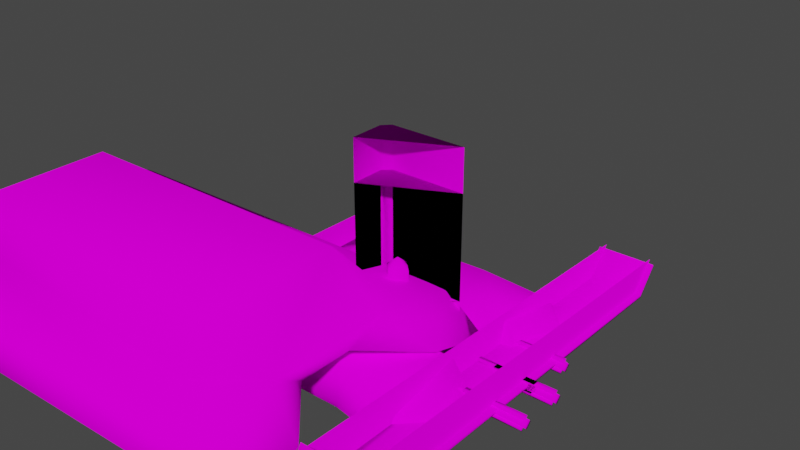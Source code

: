 # Source: zedsu.blend  (saved by Blender 3.5.10; exported with 4.5.12 LTS)
import bpy
from mathutils import Matrix  # noqa: F401  (used for matrix-valued properties, if any)

bpy.ops.wm.read_factory_settings(use_empty=True)
scene = bpy.context.scene
scene.name = 'Scene'

# ---- collections
col_collection = bpy.data.collections.new('Collection'); scene.collection.children.link(col_collection)

# ---- images (referenced by path relative to the original .blend; pixels are not part of the script)
import os
ASSET_DIR = os.environ.get("B2B_ASSET_DIR", "")  # directory of the original .blend (textures are referenced by path, not embedded)
HERE = os.path.dirname(os.path.abspath(__file__))  # packed textures are extracted next to this script under _unpacked/

def load_image(name, relpath, width, height, colorspace="sRGB"):
    """Load a texture the original file referenced (path relative to the .blend, or extracted next to this script)."""
    p = next((c for c in (os.path.join(HERE, relpath), os.path.join(ASSET_DIR, relpath)) if relpath and os.path.exists(c)), "")
    if p:
        img = bpy.data.images.load(p, check_existing=True)
        img.name = name
    else:  # same state as the original file: an image datablock whose file is absent (Cycles renders it pink)
        img = bpy.data.images.new(name, width, height)
        img.source = "FILE"
        img.filepath = "//" + (relpath or name)
    img.colorspace_settings.name = colorspace
    return img
img_zedsu_tiff = load_image('zedsu.tiff', 'bitmaps/zedsu.tiff', 1024, 1024, 'sRGB')

# ---- materials (node trees are filled in below, after node groups)
mat_material__1 = bpy.data.materials.new('material #1')
mat_material__1.use_transparent_shadow = False
mat_material__1.diffuse_color = (0.7988, 0.213, 0.7289, 1.0)

# ---- material node trees
mat_material__1.use_nodes = True; mat_material__1.node_tree.nodes.clear()
_N = mat_material__1.node_tree.nodes; _L = mat_material__1.node_tree.links
n0 = _N.new('ShaderNodeOutputMaterial'); n0.name = 'Material Output'; n0.location = (300, 300)
n1 = _N.new('ShaderNodeBsdfDiffuse'); n1.name = 'Diffuse BSDF'; n1.location = (10, 300)
n1.inputs[1].default_value = 0.5
n2 = _N.new('ShaderNodeTexImage'); n2.name = 'Image Texture'; n2.location = (-280, 280)
n2.image = img_zedsu_tiff
_L.new(n1.outputs[0], n0.inputs[0])
_L.new(n2.outputs[0], n1.inputs[0])
n0.is_active_output = True

# ---- world
world_world = bpy.data.worlds.new('World'); scene.world = world_world
world_world.use_nodes = True; world_world.node_tree.nodes.clear()
_N = world_world.node_tree.nodes; _L = world_world.node_tree.links
n0 = _N.new('ShaderNodeOutputWorld'); n0.name = 'World Output'; n0.location = (300, 300)
n1 = _N.new('ShaderNodeBackground'); n1.name = 'Background'; n1.location = (10, 300)
n1.inputs[0].default_value = (0.05088, 0.05088, 0.05088, 1.0)
_L.new(n1.outputs[0], n0.inputs[0])
n0.is_active_output = True
world_world.color = (0.05088, 0.05088, 0.05088)
world_world.use_sun_shadow = False
world_world.sun_shadow_jitter_overblur = 0.0

# ---- meshes
me_treads__high_001 = bpy.data.meshes.new('treads  high.001')
me_treads__high_001.from_pydata([(-40.92, -89.43, 1.761), (-40.92, 89.5, 1.761), (-68.59, 89.5, 1.761), (-68.59, -89.43, 1.761), (-40.92, -101.4, 11.68), (-68.59, -101.4, 11.68), (-40.92, -102.5, 14.54), (-68.59, -102.5, 14.54), (-40.92, -100.3, 17.81), (-68.59, -100.3, 17.81), (-40.92, 98.58, 13.4), (-68.59, 98.58, 13.4), (-40.92, 90.03, 0.1094), (-40.92, -90.01, 0.1148), (-68.59, -90.01, 0.1148), (-68.59, 90.03, 0.1094), (-40.92, -102.7, 10.68), (-68.59, -102.7, 10.68), (-40.92, -104.1, 14.62), (-68.59, -104.1, 14.62), (-40.92, -101.0, 19.44), (-68.59, -101.0, 19.44), (-40.92, 99.74, 12.21), (-68.59, 99.74, 12.21), (40.99, -89.43, 1.761), (68.52, -89.43, 1.761), (68.52, 89.5, 1.761), (40.99, 89.5, 1.761), (40.99, -101.4, 11.68), (68.52, -101.4, 11.68), (40.99, -102.5, 14.54), (68.52, -102.5, 14.54), (40.99, -100.3, 17.81), (68.52, -100.3, 17.81), (68.52, 98.58, 13.4), (40.99, 98.58, 13.4), (40.99, 90.03, 0.1094), (68.52, 90.03, 0.1094), (68.52, -90.01, 0.1148), (40.99, -90.01, 0.1148), (68.52, -102.7, 10.68), (40.99, -102.7, 10.68), (68.52, -104.1, 14.62), (40.99, -104.1, 14.62), (68.52, -101.0, 19.44), (40.99, -101.0, 19.44), (40.99, 99.74, 12.21), (68.52, 99.74, 12.21), (-43.36, -101.0, 18.65), (-43.36, -103.2, 13.29), (-43.36, -89.69, 0.7645), (-43.36, 90.02, 0.7645), (-43.36, 100.6, 14.54), (-66.03, -101.0, 18.65), (-66.03, 100.6, 14.54), (-66.03, 90.02, 0.7645), (-66.03, -89.69, 0.7645), (-66.03, -103.2, 13.29), (43.44, -101.0, 18.65), (43.44, 100.6, 14.54), (43.44, 90.02, 0.7645), (43.44, -89.69, 0.7645), (43.44, -103.2, 13.29), (65.97, -101.0, 18.65), (65.97, -103.2, 13.29), (65.97, -89.69, 0.7645), (65.97, 90.02, 0.7645), (65.97, 100.6, 14.54)], [], [(0, 1, 2), (2, 3, 0), (4, 0, 3), (3, 5, 4), (6, 4, 5), (5, 7, 6), (8, 6, 7), (7, 9, 8), (1, 10, 11), (11, 2, 1), (12, 13, 14), (14, 15, 12), (13, 16, 17), (17, 14, 13), (16, 18, 19), (19, 17, 16), (18, 20, 21), (21, 19, 18), (22, 12, 15), (15, 23, 22), (23, 15, 2), (23, 2, 11), (22, 10, 1), (22, 1, 12), (19, 21, 9), (19, 9, 7), (7, 17, 19), (18, 16, 6), (6, 8, 18), (18, 8, 20), (17, 7, 5), (16, 4, 6), (14, 17, 5), (14, 5, 3), (13, 0, 4), (13, 4, 16), (15, 14, 3), (3, 2, 15), (12, 1, 0), (0, 13, 12), (24, 25, 26), (26, 27, 24), (28, 29, 25), (25, 24, 28), (30, 31, 29), (29, 28, 30), (32, 33, 31), (31, 30, 32), (27, 26, 34), (34, 35, 27), (36, 37, 38), (38, 39, 36), (39, 38, 40), (40, 41, 39), (41, 40, 42), (42, 43, 41), (43, 42, 44), (44, 45, 43), (46, 47, 37), (37, 36, 46), (47, 34, 26), (47, 26, 37), (46, 36, 27), (46, 27, 35), (42, 40, 31), (31, 33, 42), (42, 33, 44), (43, 45, 32), (43, 32, 30), (30, 41, 43), (40, 29, 31), (41, 30, 28), (38, 25, 29), (38, 29, 40), (39, 41, 28), (39, 28, 24), (37, 26, 25), (25, 38, 37), (36, 39, 24), (24, 27, 36), (48, 49, 50), (48, 50, 51), (48, 51, 52), (53, 54, 55), (53, 55, 56), (53, 56, 57), (58, 59, 60), (58, 60, 61), (58, 61, 62), (63, 64, 65), (63, 65, 66), (63, 66, 67)])
me_treads__high_001.polygons.foreach_set('use_smooth', [True] * 92)
_uv = me_treads__high_001.uv_layers.new(name='UVMap_0')
_uv.uv.foreach_set('vector', [0.4156, 0.1398, 0.05828, 0.1398, 0.05828, 0.1136, 0.05828, 0.1136, 0.4156, 0.1136, 0.4156, 0.1398, 0.4627, 0.1398, 0.4156, 0.1398, 0.4156, 0.1136, 0.4156, 0.1136, 0.4627, 0.1136, 0.4627, 0.1398, 0.4773, 0.1398, 0.4627, 0.1398, 0.4627, 0.1136, 0.4627, 0.1136, 0.4773, 0.1136, 0.4773, 0.1398, 0.4982, 0.1398, 0.4773, 0.1398, 0.4773, 0.1136, 0.4773, 0.1136, 0.4982, 0.1136, 0.4982, 0.1398, 0.05828, 0.1398, 0.002987, 0.1398, 0.002987, 0.1136, 0.002987, 0.1136, 0.05828, 0.1136, 0.05828, 0.1398, 0.05452, 0.07026, 0.4152, 0.07004, 0.4149, 0.04597, 0.4149, 0.04597, 0.05422, 0.04582, 0.05452, 0.07026, 0.4152, 0.07004, 0.4617, 0.07028, 0.462, 0.04584, 0.462, 0.04584, 0.4149, 0.04597, 0.4152, 0.07004, 0.4617, 0.07028, 0.4779, 0.07013, 0.4779, 0.0461, 0.4779, 0.0461, 0.462, 0.04584, 0.4617, 0.07028, 0.4779, 0.07013, 0.4966, 0.07002, 0.4963, 0.04598, 0.4963, 0.04598, 0.4779, 0.0461, 0.4779, 0.07013, 7.9e-05, 0.0701, 0.05452, 0.07026, 0.05422, 0.04582, 0.05422, 0.04582, -0.000218, 0.0459, 7.9e-05, 0.0701, 0.006965, 0.0389, 0.05206, 0.001601, 0.06783, 0.009725, 0.006965, 0.0389, 0.06783, 0.009725, 0.01881, 0.04327, 0.4801, 0.0964, 0.4787, 0.1121, 0.4256, 0.08261, 0.4801, 0.0964, 0.4256, 0.08261, 0.4263, 0.07135, 0.4754, 0.02324, 0.4923, 0.03214, 0.4801, 0.03762, 0.4754, 0.02324, 0.4801, 0.03762, 0.4693, 0.0312, 0.4693, 0.0312, 0.4637, 0.01765, 0.4754, 0.02324, 0.02065, 0.09948, 0.04267, 0.08536, 0.02968, 0.1083, 0.02968, 0.1083, 0.02119, 0.1111, 0.02065, 0.09948, 0.02065, 0.09948, 0.02119, 0.1111, 0.01411, 0.1083, 0.4637, 0.01765, 0.4693, 0.0312, 0.4591, 0.02499, 0.04267, 0.08536, 0.04432, 0.09857, 0.02968, 0.1083, 0.4331, 0.001148, 0.4637, 0.01765, 0.4591, 0.02499, 0.4331, 0.001148, 0.4591, 0.02499, 0.4322, 0.01026, 0.06051, 0.07142, 0.06122, 0.08261, 0.04432, 0.09857, 0.06051, 0.07142, 0.04432, 0.09857, 0.04267, 0.08536, 0.05206, 0.001601, 0.4331, 0.001148, 0.4322, 0.01026, 0.4322, 0.01026, 0.06783, 0.009725, 0.05206, 0.001601, 0.4263, 0.07135, 0.4256, 0.08261, 0.06122, 0.08261, 0.06122, 0.08261, 0.06051, 0.07142, 0.4263, 0.07135, 0.5871, 0.1396, 0.5871, 0.115, 0.9406, 0.115, 0.9406, 0.115, 0.9406, 0.1396, 0.5871, 0.1396, 0.5415, 0.1396, 0.5415, 0.115, 0.5871, 0.115, 0.5871, 0.115, 0.5871, 0.1396, 0.5415, 0.1396, 0.5259, 0.1396, 0.5259, 0.115, 0.5415, 0.115, 0.5415, 0.115, 0.5415, 0.1396, 0.5259, 0.1396, 0.5046, 0.1396, 0.5046, 0.115, 0.5259, 0.115, 0.5259, 0.115, 0.5259, 0.1396, 0.5046, 0.1396, 0.9406, 0.1396, 0.9406, 0.115, 0.9982, 0.115, 0.9982, 0.115, 0.9982, 0.1396, 0.9406, 0.1396, 0.9408, 0.06976, 0.9408, 0.04572, 0.5874, 0.04572, 0.5874, 0.04572, 0.5874, 0.06976, 0.9408, 0.06976, 0.5874, 0.06976, 0.5874, 0.04572, 0.5411, 0.04572, 0.5411, 0.04572, 0.5411, 0.06976, 0.5874, 0.06976, 0.5411, 0.06976, 0.5411, 0.04572, 0.5249, 0.04572, 0.5249, 0.04572, 0.5249, 0.06976, 0.5411, 0.06976, 0.5249, 0.06976, 0.5249, 0.04572, 0.506, 0.04572, 0.506, 0.04572, 0.506, 0.06976, 0.5249, 0.06976, 0.9958, 0.06976, 0.9958, 0.04572, 0.9408, 0.04572, 0.9408, 0.04572, 0.9408, 0.06976, 0.9958, 0.06976, 0.9837, 0.03376, 0.9831, 0.0407, 0.9472, 0.01129, 0.9837, 0.03376, 0.9472, 0.01129, 0.9475, 0.001706, 0.5093, 0.1004, 0.5606, 0.0734, 0.5613, 0.09473, 0.5093, 0.1004, 0.5613, 0.09473, 0.5107, 0.1158, 0.5111, 0.02823, 0.5246, 0.01716, 0.5168, 0.03478, 0.5168, 0.03478, 0.5171, 0.0415, 0.5111, 0.02823, 0.5111, 0.02823, 0.5171, 0.0415, 0.5094, 0.03922, 0.9829, 0.09996, 0.9877, 0.1099, 0.9723, 0.115, 0.9829, 0.09996, 0.9723, 0.115, 0.9722, 0.1106, 0.9722, 0.1106, 0.9591, 0.08589, 0.9829, 0.09996, 0.5246, 0.01716, 0.5253, 0.02299, 0.5168, 0.03478, 0.9591, 0.08589, 0.9722, 0.1106, 0.9575, 0.09888, 0.56, 0.001189, 0.5604, 0.01074, 0.5253, 0.02299, 0.56, 0.001189, 0.5253, 0.02299, 0.5246, 0.01716, 0.9396, 0.07347, 0.9591, 0.08589, 0.9575, 0.09888, 0.9396, 0.07347, 0.9575, 0.09888, 0.9389, 0.09473, 0.9475, 0.001706, 0.9472, 0.01129, 0.5604, 0.01074, 0.5604, 0.01074, 0.56, 0.001189, 0.9475, 0.001706, 0.5606, 0.0734, 0.9396, 0.07347, 0.9389, 0.09473, 0.9389, 0.09473, 0.5613, 0.09473, 0.5606, 0.0734, 0.03983, 0.1124, 0.02875, 0.1023, 0.06091, 0.07996, 0.03983, 0.1124, 0.06091, 0.07996, 0.4262, 0.07996, 0.03983, 0.1124, 0.4262, 0.07996, 0.486, 0.1131, 0.4651, 0.04193, 0.01702, 0.04184, 0.066, 0.007338, 0.4651, 0.04193, 0.066, 0.007338, 0.4315, 0.007873, 0.4651, 0.04193, 0.4315, 0.007873, 0.4757, 0.03138, 0.9773, 0.1132, 0.5119, 0.1131, 0.5606, 0.08186, 0.9773, 0.1132, 0.5606, 0.08186, 0.9392, 0.08186, 0.9773, 0.1132, 0.9392, 0.08186, 0.9689, 0.09959, 0.5141, 0.03897, 0.5164, 0.02753, 0.5602, 0.004959, 0.5141, 0.03897, 0.5602, 0.004959, 0.9475, 0.005508, 0.5141, 0.03897, 0.9475, 0.005508, 0.9846, 0.03942])
me_treads__high_001.materials.append(mat_material__1)
me_treads__high_001.update()
me_hull__high_001 = bpy.data.meshes.new('hull  high.001')
me_hull__high_001.from_pydata([(-185.0, -21.25, 0.0), (-185.0, 11.25, 0.0), (37.5, 11.25, 5.0), (37.5, -21.25, 14.0), (20.0, 8.75, 22.5), (-173.7, 8.75, 21.25), (-179.0, -14.75, 34.48), (-8.76, -10.0, 28.0), (-175.0, -60.0, 8.0), (-185.0, -131.2, 0.0), (-185.0, -98.75, 0.0), (37.5, -131.2, 5.0), (37.5, -98.75, 14.0), (-173.7, -128.7, 25.0), (20.0, -128.7, 22.5), (-179.0, -105.2, 34.48), (-8.76, -110.0, 28.0), (-13.76, -25.0, 45.5), (-13.76, -95.0, 45.5), (16.0, -90.0, 28.0), (-165.9, -95.0, 45.5), (-165.9, -25.0, 45.5), (16.0, -30.0, 28.0), (-18.76, -66.5, 8.0), (-18.76, -53.5, 8.0), (16.0, -74.88, 19.5), (16.0, -48.5, 19.5)], [], [(0, 1, 2), (2, 3, 0), (4, 5, 6), (6, 7, 4), (3, 2, 4), (2, 1, 5), (5, 4, 2), (3, 8, 0), (9, 10, 11), (12, 10, 8), (13, 14, 15), (16, 15, 14), (11, 12, 14), (9, 11, 13), (14, 13, 11), (12, 11, 10), (17, 18, 19), (20, 18, 17), (17, 21, 20), (6, 15, 20), (6, 20, 21), (17, 22, 7), (17, 7, 21), (21, 7, 6), (16, 14, 19), (18, 20, 16), (20, 15, 16), (23, 8, 24), (19, 25, 26), (24, 26, 25), (24, 25, 23), (17, 19, 22), (22, 19, 26), (16, 19, 18), (12, 25, 19), (14, 12, 19), (12, 23, 25), (12, 8, 23), (22, 4, 7), (22, 26, 3), (4, 22, 3), (3, 26, 24), (3, 24, 8), (6, 5, 1), (6, 1, 0), (15, 9, 13), (15, 10, 9), (6, 0, 8), (15, 8, 10), (6, 8, 15)])
me_hull__high_001.polygons.foreach_set('use_smooth', [True] * 50)
_uv = me_hull__high_001.uv_layers.new(name='UVMap_0')
_uv.uv.foreach_set('vector', [0.7873, 0.9017, 0.7873, 0.8728, 0.9669, 0.8728, 0.9669, 0.8728, 0.9669, 0.9017, 0.7873, 0.9017, 0.3445, 0.9987, 0.0133, 0.9987, 0.00835, 0.9627, 0.00835, 0.9627, 0.301, 0.9711, 0.3445, 0.9987, 0.7092, 0.9034, 0.7518, 0.8871, 0.7507, 0.9393, 0.3894, 0.6349, 0.9954, 0.6212, 0.9584, 0.678, 0.9584, 0.678, 0.4346, 0.678, 0.3894, 0.6349, 0.9669, 0.9017, 0.7978, 0.9355, 0.7873, 0.9017, 0.7873, 0.9991, 0.7873, 0.9711, 0.9805, 0.9991, 0.9805, 0.9711, 0.7873, 0.9711, 0.7978, 0.9355, 0.01234, 0.7685, 0.3436, 0.7685, 0.007386, 0.8073, 0.3058, 0.796, 0.007386, 0.8073, 0.3436, 0.7685, 0.3714, 0.8871, 0.4249, 0.9056, 0.3802, 0.936, 0.01358, 0.6832, 0.6045, 0.6964, 0.04007, 0.7408, 0.5631, 0.7399, 0.04007, 0.7408, 0.6045, 0.6964, 0.9805, 0.9711, 0.9805, 0.9991, 0.7873, 0.9711, 0.6485, 0.9983, 0.4769, 0.9983, 0.4867, 0.957, 0.02748, 0.8213, 0.2876, 0.8213, 0.2876, 0.9487, 0.2876, 0.9487, 0.02748, 0.9487, 0.02748, 0.8213, 0.4413, 0.84, 0.6884, 0.84, 0.6548, 0.8721, 0.4413, 0.84, 0.6548, 0.8721, 0.4665, 0.8721, 0.2876, 0.9487, 0.3379, 0.9381, 0.301, 0.9711, 0.2876, 0.9487, 0.301, 0.9711, 0.02748, 0.9487, 0.02748, 0.9487, 0.301, 0.9711, 0.00835, 0.9627, 0.3058, 0.796, 0.3436, 0.7685, 0.3369, 0.8214, 0.2876, 0.8213, 0.02748, 0.8213, 0.3058, 0.796, 0.02748, 0.8213, 0.007386, 0.8073, 0.3058, 0.796, 0.9367, 0.9462, 0.7978, 0.9355, 0.9367, 0.9248, 0.4867, 0.957, 0.5043, 0.9342, 0.6242, 0.9342, 0.9367, 0.9248, 0.9579, 0.923, 0.9579, 0.95, 0.9367, 0.9248, 0.9579, 0.95, 0.9367, 0.9462, 0.6485, 0.9983, 0.4867, 0.957, 0.6386, 0.957, 0.6386, 0.957, 0.4867, 0.957, 0.6242, 0.9342, 0.3058, 0.796, 0.3369, 0.8214, 0.2876, 0.8213, 0.4249, 0.9056, 0.5043, 0.9342, 0.4867, 0.957, 0.3802, 0.936, 0.4249, 0.9056, 0.4867, 0.957, 0.9805, 0.9711, 0.9367, 0.9462, 0.9579, 0.95, 0.9805, 0.9711, 0.7978, 0.9355, 0.9367, 0.9462, 0.3379, 0.9381, 0.3445, 0.9987, 0.301, 0.9711, 0.6386, 0.957, 0.6242, 0.9342, 0.7092, 0.9034, 0.7507, 0.9393, 0.6386, 0.957, 0.7092, 0.9034, 0.9669, 0.9017, 0.9579, 0.923, 0.9367, 0.9248, 0.9669, 0.9017, 0.9367, 0.9248, 0.7978, 0.9355, 0.4413, 0.84, 0.3792, 0.8092, 0.3716, 0.7519, 0.4413, 0.84, 0.3716, 0.7519, 0.4611, 0.7519, 0.6884, 0.84, 0.7545, 0.7519, 0.7505, 0.8179, 0.6884, 0.84, 0.6686, 0.7519, 0.7545, 0.7519, 0.4413, 0.84, 0.4611, 0.7519, 0.5637, 0.7696, 0.6884, 0.84, 0.5637, 0.7696, 0.6686, 0.7519, 0.4413, 0.84, 0.5637, 0.7696, 0.6884, 0.84])
me_hull__high_001.materials.append(mat_material__1)
me_hull__high_001.update()
me_headlight_left__high_001 = bpy.data.meshes.new('headlight_left  high.001')
me_headlight_left__high_001.from_pydata([(6.0, -4.0, 0.0), (-6.0, -4.0, 0.0), (-6.0, 4.0, 0.0), (-6.0, 4.0, 12.0), (-6.0, -4.0, 12.0), (6.0, -4.0, 12.0)], [], [(0, 1, 2), (3, 4, 5), (1, 0, 5), (5, 4, 1), (2, 1, 4), (4, 3, 2)])
me_headlight_left__high_001.polygons.foreach_set('use_smooth', [True] * 6)
_uv = me_headlight_left__high_001.uv_layers.new(name='UVMap_0')
_uv.uv.foreach_set('vector', [0.3142, 0.9213, 0.3289, 0.9213, 0.3289, 0.9315, 0.3289, 0.898, 0.3289, 0.8867, 0.3142, 0.898, 0.3289, 0.9213, 0.3142, 0.9213, 0.3142, 0.898, 0.3142, 0.898, 0.3289, 0.8867, 0.3289, 0.9213, 0.3441, 0.9175, 0.3297, 0.9175, 0.3297, 0.8991, 0.3297, 0.8991, 0.3441, 0.8991, 0.3441, 0.9175])
me_headlight_left__high_001.materials.append(mat_material__1)
me_headlight_left__high_001.update()
me_headlight_right__high_001 = bpy.data.meshes.new('headlight_right  high.001')
me_headlight_right__high_001.from_pydata([(6.0, 4.0, -1e-06), (6.0, -4.0, 0.0), (-6.0, -4.0, 0.0), (-6.0, -4.0, 12.0), (6.0, -4.0, 12.0), (6.0, 4.0, 12.0)], [], [(0, 1, 2), (3, 4, 5), (2, 1, 4), (4, 3, 2), (1, 0, 5), (5, 4, 1)])
me_headlight_right__high_001.polygons.foreach_set('use_smooth', [True] * 6)
_uv = me_headlight_right__high_001.uv_layers.new(name='UVMap_0')
_uv.uv.foreach_set('vector', [0.329, 0.8353, 0.3291, 0.8472, 0.3141, 0.8472, 0.3141, 0.8664, 0.3291, 0.8664, 0.3291, 0.8776, 0.3141, 0.8472, 0.3291, 0.8472, 0.3291, 0.8664, 0.3291, 0.8664, 0.3141, 0.8664, 0.3141, 0.8472, 0.3296, 0.8445, 0.3443, 0.8445, 0.3443, 0.8627, 0.3443, 0.8627, 0.3296, 0.8627, 0.3296, 0.8445])
me_headlight_right__high_001.materials.append(mat_material__1)
me_headlight_right__high_001.update()
me_stowage_right__high_001 = bpy.data.meshes.new('stowage_right  high.001')
me_stowage_right__high_001.from_pydata([(-12.5, -12.5, -3e-06), (-12.5, 3.94, -3e-06), (27.5, 7.5, -3e-06), (-12.5, -12.5, 70.0), (-8.94, 7.5, -7e-06), (27.5, 7.5, 70.0), (-12.5, 3.94, 70.0), (-8.94, 7.5, 70.0)], [], [(0, 1, 2), (1, 0, 3), (3, 6, 1), (4, 2, 1), (5, 6, 3), (7, 5, 2), (2, 4, 7), (6, 5, 7), (6, 7, 4), (4, 1, 6)])
me_stowage_right__high_001.polygons.foreach_set('use_smooth', [True] * 10)
_uv = me_stowage_right__high_001.uv_layers.new(name='UVMap_0')
_uv.uv.foreach_set('vector', [0.3786, 0.5665, 0.393, 0.5665, 0.399, 0.6081, 0.4023, 0.5684, 0.4023, 0.5507, 0.4769, 0.5507, 0.4769, 0.5507, 0.4769, 0.5684, 0.4023, 0.5684, 0.399, 0.5695, 0.399, 0.6081, 0.393, 0.5665, 0.4794, 0.6095, 0.4863, 0.5662, 0.5013, 0.5662, 0.4769, 0.5744, 0.4769, 0.6102, 0.4023, 0.6102, 0.4023, 0.6102, 0.4023, 0.5744, 0.4769, 0.5744, 0.4863, 0.5662, 0.4794, 0.6095, 0.4794, 0.5741, 0.4769, 0.5684, 0.4769, 0.5744, 0.4023, 0.5744, 0.4023, 0.5744, 0.4023, 0.5684, 0.4769, 0.5684])
me_stowage_right__high_001.materials.append(mat_material__1)
me_stowage_right__high_001.update()
me_stowage_left__high_001 = bpy.data.meshes.new('stowage_left  high.001')
me_stowage_left__high_001.from_pydata([(-12.5, -12.5, 20.0), (-12.5, 3.94, 20.0), (27.5, 7.5, 20.0), (-12.5, -12.5, 90.0), (-8.94, 7.5, 20.0), (27.5, 7.5, 90.0), (-12.5, 3.94, 90.0), (-8.94, 7.5, 90.0)], [], [(0, 1, 2), (1, 0, 3), (3, 6, 1), (4, 2, 1), (5, 6, 3), (7, 5, 2), (2, 4, 7), (6, 5, 7), (6, 7, 4), (4, 1, 6)])
me_stowage_left__high_001.polygons.foreach_set('use_smooth', [True] * 10)
_uv = me_stowage_left__high_001.uv_layers.new(name='UVMap_0')
_uv.uv.foreach_set('vector', [0.507, 0.5665, 0.5174, 0.5665, 0.5242, 0.6037, 0.5277, 0.5685, 0.5277, 0.552, 0.6052, 0.552, 0.6052, 0.552, 0.6052, 0.5685, 0.5277, 0.5685, 0.5242, 0.5699, 0.5242, 0.6037, 0.5174, 0.5665, 0.6081, 0.6108, 0.615, 0.5661, 0.6266, 0.5661, 0.6052, 0.5744, 0.6052, 0.6109, 0.5277, 0.6109, 0.5277, 0.6109, 0.5277, 0.5744, 0.6052, 0.5744, 0.615, 0.5661, 0.6081, 0.6108, 0.6081, 0.572, 0.6052, 0.5685, 0.6052, 0.5744, 0.5277, 0.5744, 0.5277, 0.5744, 0.5277, 0.5685, 0.6052, 0.5685])
me_stowage_left__high_001.materials.append(mat_material__1)
me_stowage_left__high_001.update()
me_turret_ring__high_001 = bpy.data.meshes.new('turret_ring  high.001')
me_turret_ring__high_001.from_pydata([(36.17, 0.0, -2.5), (11.18, 34.4, 2.5), (36.17, 0.0, 2.5), (11.18, 34.4, -2.5), (-29.26, 21.26, 2.5), (-29.26, 21.26, -2.5), (-29.26, -21.26, 2.5), (-29.26, -21.26, -2.5), (11.18, -34.4, 2.5), (11.18, -34.4, -2.5)], [], [(0, 3, 1), (1, 2, 0), (3, 5, 4), (4, 1, 3), (5, 7, 6), (6, 4, 5), (7, 9, 8), (8, 6, 7), (9, 0, 2), (2, 8, 9)])
me_turret_ring__high_001.polygons.foreach_set('use_smooth', [True] * 10)
_uv = me_turret_ring__high_001.uv_layers.new(name='UVMap_0')
_uv.uv.foreach_set('vector', [0.9407, 0.8516, 0.983, 0.8516, 0.983, 0.8645, 0.983, 0.8645, 0.9407, 0.8645, 0.9407, 0.8516, 0.7861, 0.8516, 0.8242, 0.8516, 0.8242, 0.8645, 0.8242, 0.8645, 0.7861, 0.8645, 0.7861, 0.8516, 0.8242, 0.8516, 0.8603, 0.8516, 0.8603, 0.8645, 0.8603, 0.8645, 0.8242, 0.8645, 0.8242, 0.8516, 0.8603, 0.8516, 0.8984, 0.8516, 0.8984, 0.8645, 0.8984, 0.8645, 0.8603, 0.8645, 0.8603, 0.8516, 0.8984, 0.8516, 0.9407, 0.8516, 0.9407, 0.8645, 0.9407, 0.8645, 0.8984, 0.8645, 0.8984, 0.8516])
me_turret_ring__high_001.materials.append(mat_material__1)
me_turret_ring__high_001.update()
me_turret__high_001 = bpy.data.meshes.new('turret  high.001')
me_turret__high_001.from_pydata([(-63.44, 45.0, -4.5), (-63.44, -45.0, -4.5), (-60.44, -40.0, 7.0), (-60.44, 40.0, 7.0), (10.93, 51.25, -8.25), (-38.44, 51.25, -8.25), (-38.44, 46.0, 11.75), (15.86, 15.0, 11.75), (10.83, 48.0, 11.75), (44.74, 60.22, -4.951), (55.2, 41.44, 4.64), (60.85, 44.11, -4.951), (41.39, 55.51, 4.587), (10.93, -51.25, -8.25), (-38.44, -51.25, -8.25), (-38.44, -46.0, 11.75), (10.93, -48.0, 11.75), (54.06, 22.75, -8.25), (54.06, 15.0, -8.25), (44.06, 18.03, 11.75), (44.06, -18.03, 11.75), (15.88, -15.0, 11.75), (55.14, -41.67, 4.556), (44.89, -60.12, -4.867), (60.7, -44.3, -4.867), (41.66, -55.14, 4.556), (54.06, -22.85, -8.25), (54.06, -15.0, -8.25), (30.56, 13.0, -4.5), (30.56, -13.0, -4.5)], [], [(0, 1, 2), (2, 3, 0), (4, 5, 6), (7, 8, 6), (8, 4, 6), (9, 10, 11), (10, 9, 12), (13, 14, 5), (14, 13, 15), (16, 15, 13), (15, 7, 6), (5, 4, 17), (18, 17, 19), (16, 20, 21), (22, 23, 24), (23, 22, 25), (4, 12, 9), (12, 4, 8), (17, 4, 9), (9, 11, 17), (17, 11, 10), (10, 19, 17), (8, 19, 10), (10, 12, 8), (13, 23, 25), (25, 16, 13), (13, 26, 24), (24, 23, 13), (20, 16, 22), (25, 22, 16), (26, 22, 24), (22, 26, 20), (15, 16, 21), (15, 21, 7), (7, 19, 8), (26, 27, 20), (19, 28, 18), (21, 20, 29), (19, 7, 28), (29, 20, 27), (7, 21, 29), (28, 7, 29), (18, 28, 29), (29, 27, 18), (13, 5, 26), (26, 5, 17), (5, 14, 1), (1, 0, 5), (14, 15, 1), (2, 1, 15), (15, 6, 3), (3, 2, 15), (6, 5, 3), (0, 3, 5)])
me_turret__high_001.polygons.foreach_set('use_smooth', [True] * 54)
_uv = me_turret__high_001.uv_layers.new(name='UVMap_0')
_uv.uv.foreach_set('vector', [0.04412, 0.5924, 0.3094, 0.5924, 0.2951, 0.6245, 0.2951, 0.6245, 0.05834, 0.6245, 0.04412, 0.5924, 0.08618, 0.4493, 0.2366, 0.4493, 0.2366, 0.509, 0.2485, 0.2944, 0.2373, 0.3579, 0.1361, 0.3571, 0.08642, 0.509, 0.08618, 0.4493, 0.2366, 0.509, 0.3707, 0.5311, 0.3196, 0.5552, 0.325, 0.5311, 0.3196, 0.5552, 0.3707, 0.5311, 0.3589, 0.5554, 0.9219, 0.8316, 0.8704, 0.8316, 0.8704, 0.729, 0.09532, 0.378, 0.261, 0.378, 0.09795, 0.4405, 0.261, 0.4405, 0.09795, 0.4405, 0.261, 0.378, 0.1361, 0.165, 0.2485, 0.2944, 0.1361, 0.3571, 0.8704, 0.729, 0.9219, 0.729, 0.9601, 0.7575, 0.2322, 0.5184, 0.2486, 0.5184, 0.2484, 0.5798, 0.2375, 0.165, 0.3069, 0.2211, 0.2486, 0.226, 0.05117, 0.5558, 0.004675, 0.5321, 0.04587, 0.5321, 0.004675, 0.5321, 0.05117, 0.5558, 0.0147, 0.5558, 0.08618, 0.4493, 0.01749, 0.4964, 0.0109, 0.464, 0.01749, 0.4964, 0.08618, 0.4493, 0.08642, 0.509, 0.9601, 0.7575, 0.9219, 0.729, 0.951, 0.72, 0.951, 0.72, 0.9667, 0.7361, 0.9601, 0.7575, 0.2486, 0.5184, 0.325, 0.5311, 0.3196, 0.5552, 0.3196, 0.5552, 0.2484, 0.5798, 0.2486, 0.5184, 0.2373, 0.3579, 0.3052, 0.3018, 0.3256, 0.349, 0.3256, 0.349, 0.2988, 0.375, 0.2373, 0.3579, 0.261, 0.378, 0.326, 0.3941, 0.3189, 0.4271, 0.3189, 0.4271, 0.261, 0.4405, 0.261, 0.378, 0.9219, 0.8316, 0.9601, 0.8032, 0.9665, 0.8246, 0.9665, 0.8246, 0.9512, 0.8405, 0.9219, 0.8316, 0.3069, 0.2211, 0.2375, 0.165, 0.3272, 0.1726, 0.2993, 0.1478, 0.3272, 0.1726, 0.2375, 0.165, 0.124, 0.5184, 0.05117, 0.5558, 0.04587, 0.5321, 0.05117, 0.5558, 0.124, 0.5184, 0.1237, 0.5798, 0.1361, 0.165, 0.2375, 0.165, 0.2486, 0.226, 0.1361, 0.165, 0.2486, 0.226, 0.2485, 0.2944, 0.2485, 0.2944, 0.3052, 0.3018, 0.2373, 0.3579, 0.124, 0.5184, 0.1414, 0.5184, 0.1237, 0.5798, 0.2484, 0.5798, 0.2281, 0.5365, 0.2322, 0.5184, 0.1461, 0.5798, 0.1237, 0.5798, 0.1455, 0.5365, 0.2484, 0.5798, 0.2283, 0.5798, 0.2281, 0.5365, 0.1455, 0.5365, 0.1237, 0.5798, 0.1414, 0.5184, 0.2283, 0.5798, 0.1461, 0.5798, 0.1455, 0.5365, 0.2281, 0.5365, 0.2283, 0.5798, 0.1455, 0.5365, 0.2322, 0.5184, 0.2281, 0.5365, 0.1455, 0.5365, 0.1455, 0.5365, 0.1414, 0.5184, 0.2322, 0.5184, 0.9219, 0.8316, 0.8704, 0.729, 0.9601, 0.8032, 0.9601, 0.8032, 0.8704, 0.729, 0.9601, 0.7575, 0.8704, 0.729, 0.8704, 0.8316, 0.8462, 0.8253, 0.8462, 0.8253, 0.8462, 0.7352, 0.8704, 0.729, 0.09532, 0.378, 0.09795, 0.4405, 0.01128, 0.3937, 0.01522, 0.4195, 0.01128, 0.3937, 0.09795, 0.4405, 0.1361, 0.165, 0.1361, 0.3571, 0.09056, 0.3441, 0.09056, 0.3441, 0.09056, 0.178, 0.1361, 0.165, 0.2366, 0.509, 0.2366, 0.4493, 0.3217, 0.4898, 0.3274, 0.4657, 0.3217, 0.4898, 0.2366, 0.4493])
me_turret__high_001.materials.append(mat_material__1)
me_turret__high_001.update()
me_guns_upper__high_001 = bpy.data.meshes.new('guns_upper  high.001')
me_guns_upper__high_001.from_pydata([(51.78, 1.493, 2.894), (51.78, 0.02506, 0.3514), (51.78, -1.443, 2.894), (80.58, 1.493, 2.894), (80.58, 0.02506, 0.3514), (80.58, -1.443, 2.894), (51.78, -3.333, -0.3224), (51.78, -0.3974, -0.3224), (51.78, -1.865, -2.865), (80.58, -3.333, -0.3224), (80.58, -0.3974, -0.3224), (80.58, -1.865, -2.865), (51.78, 1.865, -2.894), (51.78, 0.3974, -0.3514), (51.78, 3.333, -0.3514), (80.58, 1.865, -2.894), (80.58, 0.3974, -0.3514), (80.58, 3.333, -0.3514), (-8.217, 2.5, 5e-06), (81.53, 3e-06, 2.5), (81.53, 2.5, 5e-06), (-8.217, -1e-06, 2.5), (81.53, -2.5, 5e-06), (-8.217, -2.5, 5e-06), (81.53, 4e-06, -2.5), (-8.217, -1e-06, -2.5), (51.78, -19.51, 2.894), (51.78, -20.97, 0.3514), (51.78, -22.44, 2.894), (80.58, -19.51, 2.894), (80.58, -20.97, 0.3514), (80.58, -22.44, 2.894), (51.78, -24.33, -0.3224), (51.78, -21.4, -0.3224), (51.78, -22.87, -2.865), (80.58, -24.33, -0.3224), (80.58, -21.4, -0.3224), (80.58, -22.87, -2.865), (51.78, -19.13, -2.894), (51.78, -20.6, -0.3514), (51.78, -17.67, -0.3514), (80.58, -19.13, -2.894), (80.58, -20.6, -0.3514), (80.58, -17.67, -0.3514), (-8.217, -18.5, 7e-06), (81.53, -21.0, 2.5), (81.53, -18.5, 6e-06), (-8.217, -21.0, 2.5), (81.53, -23.5, 6e-06), (-8.217, -23.5, 7e-06), (81.53, -21.0, -2.5), (-8.217, -21.0, -2.5), (33.28, -0.5, 0.5), (31.03, -20.5, 1.799), (33.28, -20.5, 0.5), (31.03, -0.5, 1.799), (31.03, -20.5, -0.799), (31.03, -0.5, -0.799)], [], [(0, 1, 2), (1, 0, 3), (3, 4, 1), (0, 2, 5), (5, 3, 0), (2, 1, 4), (4, 5, 2), (4, 3, 5), (6, 7, 8), (7, 6, 9), (9, 10, 7), (6, 8, 11), (11, 9, 6), (8, 7, 10), (10, 11, 8), (10, 9, 11), (12, 13, 14), (13, 12, 15), (15, 16, 13), (12, 14, 17), (17, 15, 12), (14, 13, 16), (16, 17, 14), (16, 15, 17), (18, 21, 19), (19, 20, 18), (21, 23, 22), (22, 19, 21), (23, 24, 22), (23, 25, 24), (25, 18, 20), (20, 24, 25), (19, 22, 24), (24, 20, 19), (26, 27, 28), (27, 26, 29), (29, 30, 27), (26, 28, 31), (31, 29, 26), (28, 27, 30), (30, 31, 28), (30, 29, 31), (32, 33, 34), (33, 32, 35), (35, 36, 33), (32, 34, 37), (37, 35, 32), (34, 33, 36), (36, 37, 34), (36, 35, 37), (38, 39, 40), (39, 38, 41), (41, 42, 39), (38, 40, 43), (43, 41, 38), (40, 39, 42), (42, 43, 40), (42, 41, 43), (44, 47, 45), (45, 46, 44), (47, 49, 48), (48, 45, 47), (49, 50, 48), (49, 51, 50), (51, 44, 46), (46, 50, 51), (45, 48, 50), (50, 46, 45), (52, 55, 53), (53, 54, 52), (55, 57, 56), (56, 53, 55), (57, 52, 54), (54, 56, 57)])
me_guns_upper__high_001.polygons.foreach_set('use_smooth', [True] * 74)
_uv = me_guns_upper__high_001.uv_layers.new(name='UVMap_0')
_uv.uv.foreach_set('vector', [0.06263, 0.3604, 0.06633, 0.3531, 0.07002, 0.3604, 0.4884, 0.3513, 0.4884, 0.3425, 0.609, 0.3425, 0.609, 0.3425, 0.609, 0.3513, 0.4884, 0.3513, 0.4884, 0.3425, 0.4884, 0.3358, 0.609, 0.3358, 0.609, 0.3358, 0.609, 0.3425, 0.4884, 0.3425, 0.4884, 0.3358, 0.4884, 0.327, 0.609, 0.327, 0.609, 0.327, 0.609, 0.3358, 0.4884, 0.3358, 0.04014, 0.3344, 0.0481, 0.3503, 0.03217, 0.3503, 0.07479, 0.3511, 0.06739, 0.3511, 0.07109, 0.3437, 0.6076, 0.2673, 0.6076, 0.2747, 0.4891, 0.2747, 0.4891, 0.2747, 0.4891, 0.2673, 0.6076, 0.2673, 0.6076, 0.2747, 0.6076, 0.2845, 0.4891, 0.2845, 0.4891, 0.2845, 0.4891, 0.2747, 0.6076, 0.2747, 0.6076, 0.2575, 0.6076, 0.2673, 0.4891, 0.2673, 0.4891, 0.2673, 0.4891, 0.2575, 0.6076, 0.2575, 0.03785, 0.3302, 0.02192, 0.3302, 0.02988, 0.3143, 0.06169, 0.3436, 0.06539, 0.351, 0.05799, 0.351, 0.4878, 0.3024, 0.4878, 0.2925, 0.6088, 0.2925, 0.6088, 0.2925, 0.6088, 0.3024, 0.4878, 0.3024, 0.4878, 0.3198, 0.4878, 0.3099, 0.6088, 0.3099, 0.6088, 0.3099, 0.6088, 0.3198, 0.4878, 0.3198, 0.4878, 0.3099, 0.4878, 0.3024, 0.6088, 0.3024, 0.6088, 0.3024, 0.6088, 0.3099, 0.4878, 0.3099, 0.04216, 0.33, 0.05012, 0.3141, 0.05808, 0.33, 0.6448, 0.4474, 0.6448, 0.4293, 0.994, 0.4475, 0.994, 0.4475, 0.994, 0.4657, 0.6448, 0.4474, 0.6448, 0.4293, 0.6448, 0.4111, 0.994, 0.4294, 0.994, 0.4294, 0.994, 0.4475, 0.6448, 0.4293, 0.6448, 0.4111, 0.994, 0.4112, 0.994, 0.4294, 0.6448, 0.4838, 0.6448, 0.4656, 0.994, 0.4839, 0.6448, 0.4656, 0.6448, 0.4474, 0.994, 0.4657, 0.994, 0.4657, 0.994, 0.4839, 0.6448, 0.4656, 0.04, 0.3478, 0.02644, 0.3322, 0.04, 0.3166, 0.04, 0.3166, 0.05356, 0.3322, 0.04, 0.3478, 2.0, 2.0, 0.0, 2.0, 0.0, 0.0, 0.3515, 0.3508, 0.3515, 0.3449, 0.4715, 0.3449, 0.4715, 0.3449, 0.4715, 0.3508, 0.3515, 0.3508, 0.3515, 0.3449, 0.3515, 0.3348, 0.4715, 0.3348, 0.4715, 0.3348, 0.4715, 0.3449, 0.3515, 0.3449, 0.3515, 0.3348, 0.3515, 0.3272, 0.4715, 0.3272, 0.4715, 0.3272, 0.4715, 0.3348, 0.3515, 0.3348, 0.04057, 0.2869, 0.04883, 0.3034, 0.03231, 0.3034, 0.0, 0.0, 0.0, 2.0, 0.0, 0.0, 0.3515, 0.2769, 0.3515, 0.2688, 0.4713, 0.2688, 0.4713, 0.2688, 0.4713, 0.2769, 0.3515, 0.2769, 0.3515, 0.2688, 0.3515, 0.2601, 0.4713, 0.2601, 0.4713, 0.2601, 0.4713, 0.2688, 0.3515, 0.2688, 0.3515, 0.2841, 0.3515, 0.2769, 0.4713, 0.2769, 0.4713, 0.2769, 0.4713, 0.2841, 0.3515, 0.2841, 0.03819, 0.2825, 0.02168, 0.2825, 0.02994, 0.2661, 2.0, 0.0, 0.0, 2.0, 0.0, 2.0, 0.3506, 0.3011, 0.3506, 0.2914, 0.4723, 0.2914, 0.4723, 0.2914, 0.4723, 0.3011, 0.3506, 0.3011, 0.3506, 0.3181, 0.3506, 0.3083, 0.4723, 0.3083, 0.4723, 0.3083, 0.4723, 0.3181, 0.3506, 0.3181, 0.3506, 0.3083, 0.3506, 0.3011, 0.4723, 0.3011, 0.4723, 0.3011, 0.4723, 0.3083, 0.3506, 0.3083, 0.04267, 0.2824, 0.05092, 0.2659, 0.05918, 0.2824, 0.6468, 0.3614, 0.6468, 0.3434, 0.9937, 0.3613, 0.9937, 0.3613, 0.9937, 0.3792, 0.6468, 0.3614, 0.6468, 0.3434, 0.6468, 0.3255, 0.9937, 0.3433, 0.9937, 0.3433, 0.9937, 0.3613, 0.6468, 0.3434, 0.6468, 0.3255, 0.9937, 0.3254, 0.9937, 0.3433, 0.6468, 0.3973, 0.6468, 0.3793, 0.9937, 0.3972, 0.6468, 0.3793, 0.6468, 0.3614, 0.9937, 0.3792, 0.9937, 0.3792, 0.9937, 0.3972, 0.6468, 0.3793, 0.04043, 0.3008, 0.02636, 0.2846, 0.04043, 0.2684, 0.04043, 0.2684, 0.05449, 0.2846, 0.04043, 0.3008, 0.7047, 0.7234, 0.7047, 0.7132, 0.8316, 0.7132, 0.8316, 0.7132, 0.8316, 0.7234, 0.7047, 0.7234, 0.7047, 0.7132, 0.7047, 0.7023, 0.8316, 0.7023, 0.8316, 0.7023, 0.8316, 0.7132, 0.7047, 0.7132, 0.7047, 0.7023, 0.7047, 0.6921, 0.8316, 0.6921, 0.8316, 0.6921, 0.8316, 0.7023, 0.7047, 0.7023])
me_guns_upper__high_001.materials.append(mat_material__1)
me_guns_upper__high_001.update()
me_guns_lower__high_001 = bpy.data.meshes.new('guns_lower  high.001')
me_guns_lower__high_001.from_pydata([(42.62, 1.493, 2.894), (42.62, 0.02506, 0.3514), (42.62, -1.443, 2.894), (71.41, 1.493, 2.894), (71.41, 0.02506, 0.3514), (71.41, -1.443, 2.894), (42.62, -3.333, -0.3224), (42.62, -0.3974, -0.3224), (42.62, -1.865, -2.865), (71.41, -3.333, -0.3224), (71.41, -0.3974, -0.3224), (71.41, -1.865, -2.865), (42.62, 1.865, -2.894), (42.62, 0.3974, -0.3514), (42.62, 3.333, -0.3514), (71.41, 1.865, -2.894), (71.41, 0.3974, -0.3514), (71.41, 3.333, -0.3514), (-17.38, 2.5, 1.3e-05), (72.37, 5e-06, 2.5), (72.37, 2.5, 1.3e-05), (-17.38, 0.0, 2.5), (72.37, -2.5, 1.3e-05), (-17.38, -2.5, 1.3e-05), (72.37, 5e-06, -2.5), (-17.38, 0.0, -2.5), (26.62, 20.5, 0.5), (24.37, 0.5, 1.799), (26.62, 0.5, 0.5), (24.37, 20.5, 1.799), (24.37, 0.5, -0.799), (24.37, 20.5, -0.799), (42.62, 22.49, 2.894), (42.62, 21.03, 0.3514), (42.62, 19.56, 2.894), (71.41, 22.49, 2.894), (71.41, 21.03, 0.3514), (71.41, 19.56, 2.894), (42.62, 17.67, -0.3224), (42.62, 20.6, -0.3224), (42.62, 19.13, -2.865), (71.41, 17.67, -0.3224), (71.41, 20.6, -0.3224), (71.41, 19.13, -2.865), (42.62, 22.87, -2.894), (42.62, 21.4, -0.3514), (42.62, 24.33, -0.3514), (71.41, 22.87, -2.894), (71.41, 21.4, -0.3514), (71.41, 24.33, -0.3514), (-17.38, 23.5, 9e-06), (72.37, 21.0, 2.5), (72.37, 23.5, 9e-06), (-17.38, 21.0, 2.5), (72.37, 18.5, 9e-06), (-17.38, 18.5, 9e-06), (72.37, 21.0, -2.5), (-17.38, 21.0, -2.5)], [], [(0, 1, 2), (1, 0, 3), (3, 4, 1), (0, 2, 5), (5, 3, 0), (2, 1, 4), (4, 5, 2), (4, 3, 5), (6, 7, 8), (7, 6, 9), (9, 10, 7), (6, 8, 11), (11, 9, 6), (8, 7, 10), (10, 11, 8), (10, 9, 11), (12, 13, 14), (13, 12, 15), (15, 16, 13), (12, 14, 17), (17, 15, 12), (14, 13, 16), (16, 17, 14), (16, 15, 17), (18, 21, 19), (19, 20, 18), (21, 23, 22), (22, 19, 21), (23, 24, 22), (23, 25, 24), (25, 18, 20), (20, 24, 25), (19, 22, 24), (24, 20, 19), (26, 29, 27), (27, 28, 26), (29, 31, 30), (30, 27, 29), (31, 26, 28), (28, 30, 31), (32, 33, 34), (33, 32, 35), (35, 36, 33), (32, 34, 37), (37, 35, 32), (34, 33, 36), (36, 37, 34), (36, 35, 37), (38, 39, 40), (39, 38, 41), (41, 42, 39), (38, 40, 43), (43, 41, 38), (40, 39, 42), (42, 43, 40), (42, 41, 43), (44, 45, 46), (45, 44, 47), (47, 48, 45), (44, 46, 49), (49, 47, 44), (46, 45, 48), (48, 49, 46), (48, 47, 49), (50, 53, 51), (51, 52, 50), (53, 55, 54), (54, 51, 53), (55, 56, 54), (55, 57, 56), (57, 50, 52), (52, 56, 57), (51, 54, 56), (56, 52, 51)])
me_guns_lower__high_001.polygons.foreach_set('use_smooth', [True] * 74)
_uv = me_guns_lower__high_001.uv_layers.new(name='UVMap_0')
_uv.uv.foreach_set('vector', [0.06629, 0.2125, 0.06989, 0.2053, 0.07349, 0.2125, 0.3509, 0.2454, 0.3509, 0.2353, 0.4711, 0.2353, 0.4711, 0.2353, 0.4711, 0.2454, 0.3509, 0.2454, 0.3509, 0.2353, 0.3509, 0.2277, 0.4711, 0.2277, 0.4711, 0.2277, 0.4711, 0.2353, 0.3509, 0.2353, 0.3509, 0.2277, 0.3509, 0.2176, 0.4711, 0.2176, 0.4711, 0.2176, 0.4711, 0.2277, 0.3509, 0.2277, 0.04072, 0.1854, 0.04802, 0.1999, 0.03342, 0.1999, 0.07812, 0.2034, 0.07092, 0.2034, 0.07452, 0.1963, 0.3511, 0.1681, 0.3511, 0.1611, 0.4715, 0.1611, 0.4715, 0.1611, 0.4715, 0.1681, 0.3511, 0.1681, 0.3511, 0.1611, 0.3511, 0.1518, 0.4715, 0.1518, 0.4715, 0.1518, 0.4715, 0.1611, 0.3511, 0.1611, 0.3511, 0.1773, 0.3511, 0.1681, 0.4715, 0.1681, 0.4715, 0.1681, 0.4715, 0.1773, 0.3511, 0.1773, 0.03862, 0.1815, 0.02402, 0.1815, 0.03132, 0.167, 0.06538, 0.1962, 0.06898, 0.2033, 0.06178, 0.2033, 0.353, 0.1933, 0.353, 0.1861, 0.4716, 0.1861, 0.4716, 0.1861, 0.4716, 0.1933, 0.353, 0.1933, 0.353, 0.2111, 0.353, 0.2024, 0.4716, 0.2024, 0.4716, 0.2024, 0.4716, 0.2111, 0.353, 0.2111, 0.353, 0.2024, 0.353, 0.1933, 0.4716, 0.1933, 0.4716, 0.1933, 0.4716, 0.2024, 0.353, 0.2024, 0.04257, 0.1814, 0.04987, 0.1668, 0.05717, 0.1814, 0.6453, 0.1941, 0.6453, 0.1763, 0.9928, 0.1941, 0.9928, 0.1941, 0.9928, 0.2119, 0.6453, 0.1941, 0.6453, 0.1763, 0.6453, 0.1585, 0.9928, 0.1762, 0.9928, 0.1762, 0.9928, 0.1941, 0.6453, 0.1763, 0.6453, 0.1585, 0.9928, 0.1584, 0.9928, 0.1762, 0.6453, 0.2298, 0.6453, 0.212, 0.9928, 0.2297, 0.6453, 0.212, 0.6453, 0.1941, 0.9928, 0.2119, 0.9928, 0.2119, 0.9928, 0.2297, 0.6453, 0.212, 0.0406, 0.1977, 0.02816, 0.1834, 0.0406, 0.169, 0.0406, 0.169, 0.05303, 0.1834, 0.0406, 0.1977, 0.2348, 0.6727, 0.2348, 0.6627, 0.3624, 0.6627, 0.3624, 0.6627, 0.3624, 0.6728, 0.2348, 0.6727, 0.2348, 0.6627, 0.2348, 0.6518, 0.3624, 0.6518, 0.3624, 0.6518, 0.3624, 0.6627, 0.2348, 0.6627, 0.2348, 0.6518, 0.2348, 0.6412, 0.3624, 0.6412, 0.3624, 0.6412, 0.3624, 0.6518, 0.2348, 0.6518, 0.0653, 0.2659, 0.06933, 0.2578, 0.07338, 0.2659, 0.4884, 0.2457, 0.4884, 0.2353, 0.6082, 0.2353, 0.6082, 0.2353, 0.6082, 0.2457, 0.4884, 0.2457, 0.4884, 0.2353, 0.4884, 0.2264, 0.6082, 0.2264, 0.6082, 0.2264, 0.6082, 0.2353, 0.4884, 0.2353, 0.4884, 0.2264, 0.4884, 0.2175, 0.6082, 0.2175, 0.6082, 0.2175, 0.6082, 0.2264, 0.4884, 0.2264, 0.04087, 0.2323, 0.04775, 0.246, 0.03398, 0.246, 0.07858, 0.2557, 0.0705, 0.2557, 0.07454, 0.2476, 0.4883, 0.1685, 0.4883, 0.1609, 0.6085, 0.1609, 0.6085, 0.1609, 0.6085, 0.1685, 0.4883, 0.1685, 0.4883, 0.1609, 0.4883, 0.1508, 0.6085, 0.1508, 0.6085, 0.1508, 0.6085, 0.1609, 0.4883, 0.1609, 0.4883, 0.1787, 0.4883, 0.1685, 0.6085, 0.1685, 0.6085, 0.1685, 0.6085, 0.1787, 0.4883, 0.1787, 0.03888, 0.2286, 0.02511, 0.2286, 0.03199, 0.2149, 0.06427, 0.2475, 0.06831, 0.2556, 0.06023, 0.2556, 0.4878, 0.1951, 0.4878, 0.186, 0.6086, 0.186, 0.6086, 0.186, 0.6086, 0.1951, 0.4878, 0.1951, 0.4878, 0.211, 0.4878, 0.2019, 0.6086, 0.2019, 0.6086, 0.2019, 0.6086, 0.211, 0.4878, 0.211, 0.4878, 0.2019, 0.4878, 0.1951, 0.6086, 0.1951, 0.6086, 0.1951, 0.6086, 0.2019, 0.4878, 0.2019, 0.04261, 0.2285, 0.0495, 0.2147, 0.05639, 0.2285, 0.645, 0.2781, 0.645, 0.2599, 0.9938, 0.279, 0.9938, 0.279, 0.9938, 0.2972, 0.645, 0.2781, 0.645, 0.2599, 0.645, 0.2417, 0.9938, 0.2608, 0.9938, 0.2608, 0.9938, 0.279, 0.645, 0.2599, 0.645, 0.2417, 0.9938, 0.2426, 0.9938, 0.2608, 0.645, 0.3144, 0.645, 0.2963, 0.9938, 0.3153, 0.645, 0.2963, 0.645, 0.2781, 0.9938, 0.2972, 0.9938, 0.2972, 0.9938, 0.3153, 0.645, 0.2963, 0.04075, 0.2439, 0.02902, 0.2304, 0.04075, 0.2169, 0.04075, 0.2169, 0.05248, 0.2304, 0.04075, 0.2439])
me_guns_lower__high_001.materials.append(mat_material__1)
me_guns_lower__high_001.update()
me_gun_mount__high_001 = bpy.data.meshes.new('gun_mount  high.001')
me_gun_mount__high_001.from_pydata([(6.0, 0.0, 0.0), (0.0, 6.0, 30.0), (6.0, 0.0, 30.0), (0.0, 6.0, 0.0), (-6.0, -1e-06, 30.0), (-6.0, -1e-06, 0.0), (1e-06, -6.0, 30.0), (1e-06, -6.0, 0.0), (0.0, 0.0, 35.0)], [], [(0, 3, 1), (1, 2, 0), (3, 5, 4), (4, 1, 3), (5, 7, 6), (6, 4, 5), (7, 0, 2), (2, 6, 7), (8, 2, 1), (8, 1, 4), (8, 4, 6), (8, 6, 2)])
me_gun_mount__high_001.polygons.foreach_set('use_smooth', [True] * 12)
_uv = me_gun_mount__high_001.uv_layers.new(name='UVMap_0')
_uv.uv.foreach_set('vector', [0.9805, 0.5714, 0.9805, 0.5858, 0.9096, 0.5858, 0.9096, 0.5858, 0.9096, 0.5714, 0.9805, 0.5714, 0.9805, 0.5285, 0.9805, 0.5428, 0.9096, 0.5428, 0.9096, 0.5428, 0.9096, 0.5285, 0.9805, 0.5285, 0.9805, 0.5428, 0.9805, 0.5571, 0.9096, 0.5571, 0.9096, 0.5571, 0.9096, 0.5428, 0.9805, 0.5428, 0.9805, 0.5571, 0.9805, 0.5714, 0.9096, 0.5714, 0.9096, 0.5714, 0.9096, 0.5571, 0.9805, 0.5571, 0.9895, 0.5651, 0.9974, 0.573, 0.9816, 0.573, 0.9895, 0.5651, 0.9816, 0.573, 0.9816, 0.5571, 0.9895, 0.5651, 0.9816, 0.5571, 0.9974, 0.5571, 0.9895, 0.5651, 0.9974, 0.5571, 0.9974, 0.573])
me_gun_mount__high_001.materials.append(mat_material__1)
me_gun_mount__high_001.update()
me_radar_mount__high_001 = bpy.data.meshes.new('radar_mount  high.001')
me_radar_mount__high_001.from_pydata([(-3.293, 10.15, -2.932), (7.542, 5.578, 13.68), (1.787, 11.42, -2.932), (9.407, -7.946, -2.932), (7.542, -5.595, 13.68), (1.787, -11.44, -2.932), (9.407, 7.929, -2.932), (13.22, -0.008617, -2.932), (-9.643, -0.008617, -2.932), (-3.293, -10.17, -2.932)], [], [(0, 1, 2), (3, 4, 5), (6, 1, 7), (4, 7, 1), (1, 8, 4), (9, 4, 8), (1, 0, 8), (5, 4, 9), (2, 1, 6), (4, 3, 7)])
me_radar_mount__high_001.polygons.foreach_set('use_smooth', [True] * 10)
_uv = me_radar_mount__high_001.uv_layers.new(name='UVMap_0')
_uv.uv.foreach_set('vector', [0.847, 0.5738, 0.8739, 0.5625, 0.8596, 0.577, 0.8785, 0.5289, 0.8739, 0.5347, 0.8596, 0.5202, 0.8785, 0.5683, 0.8739, 0.5625, 0.888, 0.5486, 0.8739, 0.5347, 0.888, 0.5486, 0.8739, 0.5625, 0.8739, 0.5625, 0.8312, 0.5486, 0.8739, 0.5347, 0.847, 0.5234, 0.8739, 0.5347, 0.8312, 0.5486, 0.8739, 0.5625, 0.847, 0.5738, 0.8312, 0.5486, 0.8596, 0.5202, 0.8739, 0.5347, 0.847, 0.5234, 0.8596, 0.577, 0.8739, 0.5625, 0.8785, 0.5683, 0.8739, 0.5347, 0.8785, 0.5289, 0.888, 0.5486])
me_radar_mount__high_001.materials.append(mat_material__1)
me_radar_mount__high_001.update()
me_radar_pod__high_001 = bpy.data.meshes.new('radar_pod  high.001')
me_radar_pod__high_001.from_pydata([(-1.463, 13.02, -6.229), (-5.92, 13.17, 0.4134), (4.041, 12.92, 7.102), (8.497, 12.78, 0.4593), (-2.168, -12.97, -6.134), (7.792, -13.21, 0.5542), (3.336, -13.07, 7.196), (-6.624, -12.82, 0.5084), (-1.88, -9.306, 7.808), (8.424, -5.464, -7.396), (3.712, -11.81, -0.6124), (8.706, 4.945, -7.434), (4.347, 11.58, -0.6978), (-1.371, 9.451, 7.74), (-4.143, 0.1544, 11.53), (8.155, -7.755, 12.77), (6.328, -0.114, 15.78), (12.67, -9.775, 5.973), (16.48, -4.652, 0.4942), (16.71, 3.756, 0.4635), (13.18, 9.117, 5.904), (8.566, 7.395, 12.72)], [], [(0, 1, 2), (2, 3, 0), (4, 5, 6), (6, 7, 4), (0, 3, 5), (5, 4, 0), (3, 2, 6), (6, 5, 3), (2, 1, 7), (7, 6, 2), (1, 0, 4), (4, 7, 1), (8, 9, 10), (8, 11, 9), (8, 12, 11), (8, 13, 12), (8, 14, 13), (14, 15, 16), (14, 8, 15), (8, 17, 15), (8, 10, 17), (10, 18, 17), (10, 9, 18), (9, 19, 18), (9, 11, 19), (11, 20, 19), (11, 12, 20), (12, 21, 20), (12, 13, 21), (13, 16, 21), (13, 14, 16), (16, 15, 17), (16, 17, 18), (16, 18, 19), (16, 19, 20), (16, 20, 21)])
me_radar_pod__high_001.polygons.foreach_set('use_smooth', [True] * 36)
_uv = me_radar_pod__high_001.uv_layers.new(name='UVMap_0')
_uv.uv.foreach_set('vector', [0.6508, 0.5488, 0.6508, 0.5761, 0.6741, 0.5761, 0.6741, 0.5761, 0.6741, 0.5488, 0.6508, 0.5488, 0.7919, 0.549, 0.8114, 0.549, 0.8114, 0.5762, 0.8114, 0.5762, 0.7919, 0.5762, 0.7919, 0.549, 0.6759, 0.5511, 0.6759, 0.5284, 0.7893, 0.5284, 0.7893, 0.5284, 0.7893, 0.5511, 0.6759, 0.5511, 0.6759, 0.5284, 0.6759, 0.5036, 0.7893, 0.5036, 0.7893, 0.5036, 0.7893, 0.5284, 0.6759, 0.5284, 0.6759, 0.5969, 0.6759, 0.5742, 0.7893, 0.5742, 0.7893, 0.5742, 0.7893, 0.5969, 0.6759, 0.5969, 0.6759, 0.5742, 0.6759, 0.5511, 0.7893, 0.5511, 0.7893, 0.5511, 0.7893, 0.5742, 0.6759, 0.5742, 0.5046, 0.3689, 0.4739, 0.4063, 0.4804, 0.3804, 0.5046, 0.3689, 0.49, 0.427, 0.4739, 0.4063, 0.5046, 0.3689, 0.5167, 0.4269, 0.49, 0.427, 0.5046, 0.3689, 0.5338, 0.4061, 0.5167, 0.4269, 0.5046, 0.3689, 0.5284, 0.3803, 0.5338, 0.4061, 0.5843, 0.434, 0.619, 0.4806, 0.5843, 0.4806, 0.5843, 0.434, 0.6193, 0.434, 0.619, 0.4806, 0.3894, 0.434, 0.4222, 0.4806, 0.389, 0.4806, 0.3894, 0.434, 0.4218, 0.434, 0.4222, 0.4806, 0.4218, 0.434, 0.4538, 0.4806, 0.4222, 0.4806, 0.4218, 0.434, 0.4537, 0.434, 0.4538, 0.4806, 0.4537, 0.434, 0.4848, 0.4806, 0.4538, 0.4806, 0.4537, 0.434, 0.485, 0.434, 0.4848, 0.4806, 0.485, 0.434, 0.5165, 0.4806, 0.4848, 0.4806, 0.485, 0.434, 0.5162, 0.434, 0.5165, 0.4806, 0.5162, 0.434, 0.5496, 0.4806, 0.5165, 0.4806, 0.5162, 0.434, 0.55, 0.434, 0.5496, 0.4806, 0.55, 0.434, 0.5843, 0.4806, 0.5496, 0.4806, 0.55, 0.434, 0.5843, 0.434, 0.5843, 0.4806, 0.5041, 0.5475, 0.4791, 0.5319, 0.4729, 0.5078, 0.5041, 0.5475, 0.4729, 0.5078, 0.4902, 0.4856, 0.5041, 0.5475, 0.4902, 0.4856, 0.5179, 0.4856, 0.5041, 0.5475, 0.5179, 0.4856, 0.5352, 0.5078, 0.5041, 0.5475, 0.5352, 0.5078, 0.5291, 0.5319])
me_radar_pod__high_001.materials.append(mat_material__1)
me_radar_pod__high_001.update()
arm_armature = bpy.data.armatures.new('Armature')  # bones are not reproduced

# ---- objects
ob_armature = bpy.data.objects.new('Armature', arm_armature)
ob_treads__high = bpy.data.objects.new('treads  high', me_treads__high_001)
ob_hull__high = bpy.data.objects.new('hull  high', me_hull__high_001)
ob_headlight_left__high = bpy.data.objects.new('headlight_left  high', me_headlight_left__high_001)
ob_headlight_right__high = bpy.data.objects.new('headlight_right  high', me_headlight_right__high_001)
ob_stowage_right__high = bpy.data.objects.new('stowage_right  high', me_stowage_right__high_001)
ob_stowage_left__high = bpy.data.objects.new('stowage_left  high', me_stowage_left__high_001)
ob_turret_ring__high = bpy.data.objects.new('turret_ring  high', me_turret_ring__high_001)
ob_turret__high = bpy.data.objects.new('turret  high', me_turret__high_001)
ob_guns_upper__high = bpy.data.objects.new('guns_upper  high', me_guns_upper__high_001)
ob_guns_lower__high = bpy.data.objects.new('guns_lower  high', me_guns_lower__high_001)
ob_gun_mount__high = bpy.data.objects.new('gun_mount  high', me_gun_mount__high_001)
ob_radar_mount__high = bpy.data.objects.new('radar_mount  high', me_radar_mount__high_001)
ob_radar_pod__high = bpy.data.objects.new('radar_pod  high', me_radar_pod__high_001)

# ---- transforms, parenting, visibility, modifiers, constraints
ob_armature.location = (0.0, 0.0, 0.0)
ob_treads__high.parent = ob_armature
ob_treads__high.location = (0.0, 0.0, 0.0)
_vg = ob_treads__high.vertex_groups.new(name='treads')
_vg.add([0, 1, 2, 3, 4, 5, 6, 7, 8, 9, 10, 11, 12, 13, 14, 15, 16, 17, 18, 19, 20, 21, 22, 23, 24, 25, 26, 27, 28, 29, 30, 31, 32, 33, 34, 35, 36, 37, 38, 39, 40, 41, 42, 43, 44, 45, 46, 47, 48, 49, 50, 51, 52, 53, 54, 55, 56, 57, 58, 59, 60, 61, 62, 63, 64, 65, 66, 67], 1.0, 'REPLACE')
_m = ob_treads__high.modifiers.new('Armature', 'ARMATURE')
_m.object = ob_armature
ob_hull__high.parent = ob_armature
ob_hull__high.location = (0.0, 0.0, 0.0)
_vg = ob_hull__high.vertex_groups.new(name='hull')
_vg.add([0, 1, 2, 3, 4, 5, 6, 7, 8, 9, 10, 11, 12, 13, 14, 15, 16, 17, 18, 19, 20, 21, 22, 23, 24, 25, 26], 1.0, 'REPLACE')
_m = ob_hull__high.modifiers.new('Armature', 'ARMATURE')
_m.object = ob_armature
ob_headlight_left__high.parent = ob_armature
ob_headlight_left__high.location = (0.0, 0.0, 0.0)
_vg = ob_headlight_left__high.vertex_groups.new(name='headlight_left')
_vg.add([0, 1, 2, 3, 4, 5], 1.0, 'REPLACE')
_m = ob_headlight_left__high.modifiers.new('Armature', 'ARMATURE')
_m.object = ob_armature
ob_headlight_right__high.parent = ob_armature
ob_headlight_right__high.location = (0.0, 0.0, 0.0)
_vg = ob_headlight_right__high.vertex_groups.new(name='headlight_right')
_vg.add([0, 1, 2, 3, 4, 5], 1.0, 'REPLACE')
_m = ob_headlight_right__high.modifiers.new('Armature', 'ARMATURE')
_m.object = ob_armature
ob_stowage_right__high.parent = ob_armature
ob_stowage_right__high.location = (0.0, 0.0, 0.0)
_vg = ob_stowage_right__high.vertex_groups.new(name='stowage_right')
_vg.add([0, 1, 2, 3, 4, 5, 6, 7], 1.0, 'REPLACE')
_m = ob_stowage_right__high.modifiers.new('Armature', 'ARMATURE')
_m.object = ob_armature
ob_stowage_left__high.parent = ob_armature
ob_stowage_left__high.location = (0.0, 0.0, 0.0)
_vg = ob_stowage_left__high.vertex_groups.new(name='stowage_left')
_vg.add([0, 1, 2, 3, 4, 5, 6, 7], 1.0, 'REPLACE')
_m = ob_stowage_left__high.modifiers.new('Armature', 'ARMATURE')
_m.object = ob_armature
ob_turret_ring__high.parent = ob_armature
ob_turret_ring__high.location = (0.0, 0.0, 0.0)
_vg = ob_turret_ring__high.vertex_groups.new(name='turret_ring')
_vg.add([0, 1, 2, 3, 4, 5, 6, 7, 8, 9], 1.0, 'REPLACE')
_m = ob_turret_ring__high.modifiers.new('Armature', 'ARMATURE')
_m.object = ob_armature
ob_turret__high.parent = ob_armature
ob_turret__high.location = (0.0, 0.0, 0.0)
_vg = ob_turret__high.vertex_groups.new(name='turret')
_vg.add([0, 1, 2, 3, 4, 5, 6, 7, 8, 9, 10, 11, 12, 13, 14, 15, 16, 17, 18, 19, 20, 21, 22, 23, 24, 25, 26, 27, 28, 29], 1.0, 'REPLACE')
_m = ob_turret__high.modifiers.new('Armature', 'ARMATURE')
_m.object = ob_armature
ob_guns_upper__high.parent = ob_armature
ob_guns_upper__high.location = (0.0, 0.0, 0.0)
_vg = ob_guns_upper__high.vertex_groups.new(name='guns_upper')
_vg.add([0, 1, 2, 3, 4, 5, 6, 7, 8, 9, 10, 11, 12, 13, 14, 15, 16, 17, 18, 19, 20, 21, 22, 23, 24, 25, 26, 27, 28, 29, 30, 31, 32, 33, 34, 35, 36, 37, 38, 39, 40, 41, 42, 43, 44, 45, 46, 47, 48, 49, 50, 51, 52, 53, 54, 55, 56, 57], 1.0, 'REPLACE')
_m = ob_guns_upper__high.modifiers.new('Armature', 'ARMATURE')
_m.object = ob_armature
ob_guns_lower__high.parent = ob_armature
ob_guns_lower__high.location = (0.0, 0.0, 0.0)
_vg = ob_guns_lower__high.vertex_groups.new(name='guns_lower')
_vg.add([0, 1, 2, 3, 4, 5, 6, 7, 8, 9, 10, 11, 12, 13, 14, 15, 16, 17, 18, 19, 20, 21, 22, 23, 24, 25, 26, 27, 28, 29, 30, 31, 32, 33, 34, 35, 36, 37, 38, 39, 40, 41, 42, 43, 44, 45, 46, 47, 48, 49, 50, 51, 52, 53, 54, 55, 56, 57], 1.0, 'REPLACE')
_m = ob_guns_lower__high.modifiers.new('Armature', 'ARMATURE')
_m.object = ob_armature
ob_gun_mount__high.parent = ob_armature
ob_gun_mount__high.location = (0.0, 0.0, 0.0)
_vg = ob_gun_mount__high.vertex_groups.new(name='gun_mount')
_vg.add([0, 1, 2, 3, 4, 5, 6, 7, 8], 1.0, 'REPLACE')
_m = ob_gun_mount__high.modifiers.new('Armature', 'ARMATURE')
_m.object = ob_armature
ob_radar_mount__high.parent = ob_armature
ob_radar_mount__high.location = (0.0, 0.0, 0.0)
_vg = ob_radar_mount__high.vertex_groups.new(name='radar_mount')
_vg.add([0, 1, 2, 3, 4, 5, 6, 7, 8, 9], 1.0, 'REPLACE')
_m = ob_radar_mount__high.modifiers.new('Armature', 'ARMATURE')
_m.object = ob_armature
ob_radar_pod__high.parent = ob_armature
ob_radar_pod__high.location = (0.0, 0.0, 0.0)
_vg = ob_radar_pod__high.vertex_groups.new(name='radar_pod')
_vg.add([0, 1, 2, 3, 4, 5, 6, 7, 8, 9, 10, 11, 12, 13, 14, 15, 16, 17, 18, 19, 20, 21], 1.0, 'REPLACE')
_m = ob_radar_pod__high.modifiers.new('Armature', 'ARMATURE')
_m.object = ob_armature

# ---- collection membership
scene.collection.objects.link(ob_armature)
scene.collection.objects.link(ob_treads__high)
scene.collection.objects.link(ob_hull__high)
scene.collection.objects.link(ob_headlight_left__high)
scene.collection.objects.link(ob_headlight_right__high)
scene.collection.objects.link(ob_stowage_right__high)
scene.collection.objects.link(ob_stowage_left__high)
scene.collection.objects.link(ob_turret_ring__high)
scene.collection.objects.link(ob_turret__high)
scene.collection.objects.link(ob_guns_upper__high)
scene.collection.objects.link(ob_guns_lower__high)
scene.collection.objects.link(ob_gun_mount__high)
scene.collection.objects.link(ob_radar_mount__high)
scene.collection.objects.link(ob_radar_pod__high)

# ---- scene / render settings (as saved in the file)
scene.frame_start = 1; scene.frame_end = 3; scene.frame_set(1)
scene.render.engine = 'BLENDER_EEVEE_NEXT'
scene.render.fps = 30
scene.cycles.sampling_pattern = 'TABULATED_SOBOL'
scene.cycles.use_light_tree = False
scene.view_settings.view_transform = 'Filmic'
bpy.context.view_layer.update()

# ---- added for rendering (the .blend has no active camera and no usable light): camera, sun
cam_auto = bpy.data.cameras.new('AutoCamera')
cam_auto.lens = 50.0
cam_auto.sensor_width = 36.0
cam_auto.clip_end = 4590.78
ob_auto_camera = bpy.data.objects.new('AutoCamera', cam_auto)
scene.collection.objects.link(ob_auto_camera)
ob_auto_camera.location = (262.834, -313.901, 259.679)
ob_auto_camera.rotation_euler = (1.09748, -7.21219e-08, 0.694738)
scene.camera = ob_auto_camera
light_auto_sun = bpy.data.lights.new('AutoSun', 'SUN')
light_auto_sun.energy = 3.0
light_auto_sun.angle = 0.0523599
ob_auto_sun = bpy.data.objects.new('AutoSun', light_auto_sun)
scene.collection.objects.link(ob_auto_sun)
ob_auto_sun.rotation_euler = (0.872665, 0.174533, 0.523599)
bpy.context.view_layer.update()
